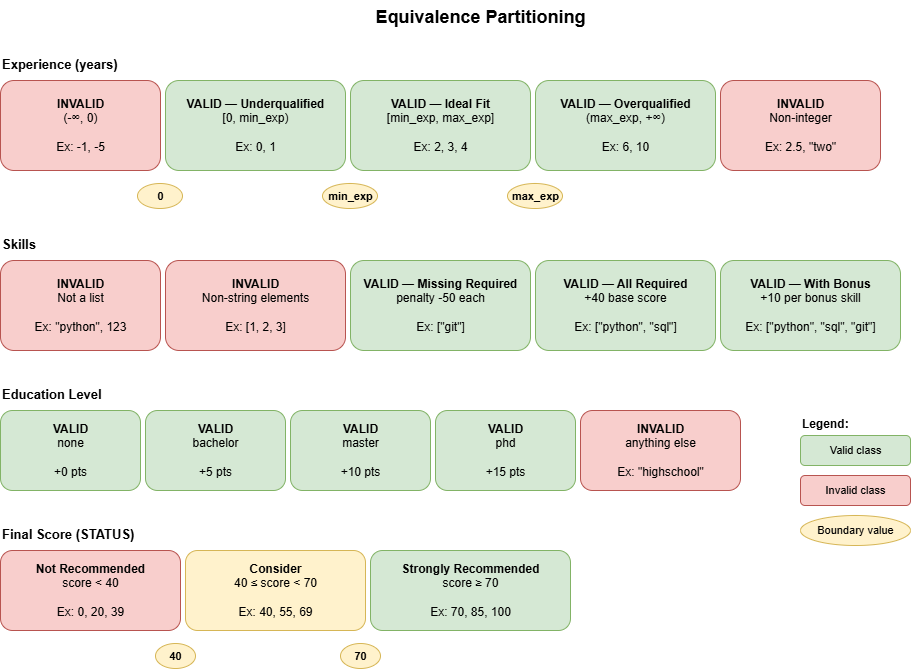

The diagram above was exported from draw.io. Its source (the exported page's mxGraphModel, read from the mxfile embedded in the PNG):
<mxGraphModel dx="1703" dy="940" grid="1" gridSize="10" guides="1" tooltips="1" connect="1" arrows="1" fold="1" page="1" pageScale="1" pageWidth="850" pageHeight="1100" background="light-dark(#FFFFFF,#FFFFFF)" math="0" shadow="0">
  <root>
    <mxCell id="0" />
    <mxCell id="1" parent="0" />
    <mxCell id="2" parent="1" style="text;html=1;fontSize=18;fontStyle=1;align=center;" value="Equivalence Partitioning" vertex="1">
      <mxGeometry height="30" width="600" x="200" y="20" as="geometry" />
    </mxCell>
    <mxCell id="3" parent="1" style="text;html=1;fontSize=13;fontStyle=1;" value="Experience (years)" vertex="1">
      <mxGeometry height="20" width="200" x="20" y="70" as="geometry" />
    </mxCell>
    <mxCell id="4" parent="1" style="html=1;rounded=1;fillColor=#f8cecc;strokeColor=#b85450;align=center;" value="&lt;b&gt;INVALID&lt;/b&gt;&lt;br&gt;(-∞, 0)&lt;br&gt;&lt;br&gt;Ex: -1, -5" vertex="1">
      <mxGeometry height="90" width="160" x="20" y="100" as="geometry" />
    </mxCell>
    <mxCell id="5" parent="1" style="html=1;rounded=1;fillColor=#d5e8d4;strokeColor=#82b366;align=center;" value="&lt;b&gt;VALID — Underqualified&lt;/b&gt;&lt;br&gt;[0, min_exp)&lt;br&gt;&lt;br&gt;Ex: 0, 1" vertex="1">
      <mxGeometry height="90" width="180" x="185" y="100" as="geometry" />
    </mxCell>
    <mxCell id="6" parent="1" style="html=1;rounded=1;fillColor=#d5e8d4;strokeColor=#82b366;align=center;" value="&lt;b&gt;VALID — Ideal Fit&lt;/b&gt;&lt;br&gt;[min_exp, max_exp]&lt;br&gt;&lt;br&gt;Ex: 2, 3, 4" vertex="1">
      <mxGeometry height="90" width="180" x="370" y="100" as="geometry" />
    </mxCell>
    <mxCell id="7" parent="1" style="html=1;rounded=1;fillColor=#d5e8d4;strokeColor=#82b366;align=center;" value="&lt;b&gt;VALID — Overqualified&lt;/b&gt;&lt;br&gt;(max_exp, +∞)&lt;br&gt;&lt;br&gt;Ex: 6, 10" vertex="1">
      <mxGeometry height="90" width="180" x="555" y="100" as="geometry" />
    </mxCell>
    <mxCell id="8" parent="1" style="html=1;rounded=1;fillColor=#f8cecc;strokeColor=#b85450;align=center;" value="&lt;b&gt;INVALID&lt;/b&gt;&lt;br&gt;Non-integer&lt;br&gt;&lt;br&gt;Ex: 2.5, &quot;two&quot;" vertex="1">
      <mxGeometry height="90" width="160" x="740" y="100" as="geometry" />
    </mxCell>
    <mxCell id="9" parent="1" style="html=1;ellipse;fillColor=#fff2cc;strokeColor=#d6b656;align=center;fontSize=11;fontStyle=1;" value="0" vertex="1">
      <mxGeometry height="25" width="45" x="157" y="203" as="geometry" />
    </mxCell>
    <mxCell id="10" parent="1" style="html=1;ellipse;fillColor=#fff2cc;strokeColor=#d6b656;align=center;fontSize=11;fontStyle=1;" value="min_exp" vertex="1">
      <mxGeometry height="25" width="55" x="342" y="203" as="geometry" />
    </mxCell>
    <mxCell id="11" parent="1" style="html=1;ellipse;fillColor=#fff2cc;strokeColor=#d6b656;align=center;fontSize=11;fontStyle=1;" value="max_exp" vertex="1">
      <mxGeometry height="25" width="55" x="527" y="203" as="geometry" />
    </mxCell>
    <mxCell id="12" parent="1" style="text;html=1;fontSize=13;fontStyle=1;" value="Skills" vertex="1">
      <mxGeometry height="20" width="200" x="20" y="250" as="geometry" />
    </mxCell>
    <mxCell id="13" parent="1" style="html=1;rounded=1;fillColor=#f8cecc;strokeColor=#b85450;align=center;" value="&lt;b&gt;INVALID&lt;/b&gt;&lt;br&gt;Not a list&lt;br&gt;&lt;br&gt;Ex: &quot;python&quot;, 123" vertex="1">
      <mxGeometry height="90" width="160" x="20" y="280" as="geometry" />
    </mxCell>
    <mxCell id="14" parent="1" style="html=1;rounded=1;fillColor=#f8cecc;strokeColor=#b85450;align=center;" value="&lt;b&gt;INVALID&lt;/b&gt;&lt;br&gt;Non-string elements&lt;br&gt;&lt;br&gt;Ex: [1, 2, 3]" vertex="1">
      <mxGeometry height="90" width="180" x="185" y="280" as="geometry" />
    </mxCell>
    <mxCell id="15" parent="1" style="html=1;rounded=1;fillColor=#d5e8d4;strokeColor=#82b366;align=center;" value="&lt;b&gt;VALID — Missing Required&lt;/b&gt;&lt;br&gt;penalty -50 each&lt;br&gt;&lt;br&gt;Ex: [&quot;git&quot;]" vertex="1">
      <mxGeometry height="90" width="180" x="370" y="280" as="geometry" />
    </mxCell>
    <mxCell id="16" parent="1" style="html=1;rounded=1;fillColor=#d5e8d4;strokeColor=#82b366;align=center;" value="&lt;b&gt;VALID — All Required&lt;/b&gt;&lt;br&gt;+40 base score&lt;br&gt;&lt;br&gt;Ex: [&quot;python&quot;, &quot;sql&quot;]" vertex="1">
      <mxGeometry height="90" width="180" x="555" y="280" as="geometry" />
    </mxCell>
    <mxCell id="17" parent="1" style="html=1;rounded=1;fillColor=#d5e8d4;strokeColor=#82b366;align=center;" value="&lt;b&gt;VALID — With Bonus&lt;/b&gt;&lt;br&gt;+10 per bonus skill&lt;br&gt;&lt;br&gt;Ex: [&quot;python&quot;, &quot;sql&quot;, &quot;git&quot;]" vertex="1">
      <mxGeometry height="90" width="180" x="740" y="280" as="geometry" />
    </mxCell>
    <mxCell id="18" parent="1" style="text;html=1;fontSize=13;fontStyle=1;" value="Education Level" vertex="1">
      <mxGeometry height="20" width="200" x="20" y="400" as="geometry" />
    </mxCell>
    <mxCell id="19" parent="1" style="html=1;rounded=1;fillColor=#d5e8d4;strokeColor=#82b366;align=center;" value="&lt;b&gt;VALID&lt;/b&gt;&lt;br&gt;none&lt;br&gt;&lt;br&gt;+0 pts" vertex="1">
      <mxGeometry height="80" width="140" x="20" y="430" as="geometry" />
    </mxCell>
    <mxCell id="20" parent="1" style="html=1;rounded=1;fillColor=#d5e8d4;strokeColor=#82b366;align=center;" value="&lt;b&gt;VALID&lt;/b&gt;&lt;br&gt;bachelor&lt;br&gt;&lt;br&gt;+5 pts" vertex="1">
      <mxGeometry height="80" width="140" x="165" y="430" as="geometry" />
    </mxCell>
    <mxCell id="21" parent="1" style="html=1;rounded=1;fillColor=#d5e8d4;strokeColor=#82b366;align=center;" value="&lt;b&gt;VALID&lt;/b&gt;&lt;br&gt;master&lt;br&gt;&lt;br&gt;+10 pts" vertex="1">
      <mxGeometry height="80" width="140" x="310" y="430" as="geometry" />
    </mxCell>
    <mxCell id="22" parent="1" style="html=1;rounded=1;fillColor=#d5e8d4;strokeColor=#82b366;align=center;" value="&lt;b&gt;VALID&lt;/b&gt;&lt;br&gt;phd&lt;br&gt;&lt;br&gt;+15 pts" vertex="1">
      <mxGeometry height="80" width="140" x="455" y="430" as="geometry" />
    </mxCell>
    <mxCell id="23" parent="1" style="html=1;rounded=1;fillColor=#f8cecc;strokeColor=#b85450;align=center;" value="&lt;b&gt;INVALID&lt;/b&gt;&lt;br&gt;anything else&lt;br&gt;&lt;br&gt;Ex: &quot;highschool&quot;" vertex="1">
      <mxGeometry height="80" width="160" x="600" y="430" as="geometry" />
    </mxCell>
    <mxCell id="24" parent="1" style="text;html=1;fontSize=13;fontStyle=1;" value="Final Score (STATUS)" vertex="1">
      <mxGeometry height="20" width="250" x="20" y="540" as="geometry" />
    </mxCell>
    <mxCell id="25" parent="1" style="html=1;rounded=1;fillColor=#f8cecc;strokeColor=#b85450;align=center;" value="&lt;b&gt;Not Recommended&lt;/b&gt;&lt;br&gt;score &lt; 40&lt;br&gt;&lt;br&gt;Ex: 0, 20, 39" vertex="1">
      <mxGeometry height="80" width="180" x="20" y="570" as="geometry" />
    </mxCell>
    <mxCell id="26" parent="1" style="html=1;rounded=1;fillColor=#fff2cc;strokeColor=#d6b656;align=center;" value="&lt;b&gt;Consider&lt;/b&gt;&lt;br&gt;40 ≤ score &lt; 70&lt;br&gt;&lt;br&gt;Ex: 40, 55, 69" vertex="1">
      <mxGeometry height="80" width="180" x="205" y="570" as="geometry" />
    </mxCell>
    <mxCell id="27" parent="1" style="html=1;rounded=1;fillColor=#d5e8d4;strokeColor=#82b366;align=center;" value="&lt;b&gt;Strongly Recommended&lt;/b&gt;&lt;br&gt;score ≥ 70&lt;br&gt;&lt;br&gt;Ex: 70, 85, 100" vertex="1">
      <mxGeometry height="80" width="200" x="390" y="570" as="geometry" />
    </mxCell>
    <mxCell id="28" parent="1" style="html=1;ellipse;fillColor=#fff2cc;strokeColor=#d6b656;align=center;fontSize=11;fontStyle=1;" value="40" vertex="1">
      <mxGeometry height="25" width="40" x="175" y="663" as="geometry" />
    </mxCell>
    <mxCell id="29" parent="1" style="html=1;ellipse;fillColor=#fff2cc;strokeColor=#d6b656;align=center;fontSize=11;fontStyle=1;" value="70" vertex="1">
      <mxGeometry height="25" width="40" x="360" y="663" as="geometry" />
    </mxCell>
    <mxCell id="30" parent="1" style="text;html=1;fontSize=12;" value="&lt;b&gt;Legend:&lt;/b&gt;" vertex="1">
      <mxGeometry height="20" width="80" x="820" y="430" as="geometry" />
    </mxCell>
    <mxCell id="31" parent="1" style="html=1;rounded=1;fillColor=#d5e8d4;strokeColor=#82b366;align=center;fontSize=11;" value="Valid class" vertex="1">
      <mxGeometry height="30" width="110" x="820" y="455" as="geometry" />
    </mxCell>
    <mxCell id="32" parent="1" style="html=1;rounded=1;fillColor=#f8cecc;strokeColor=#b85450;align=center;fontSize=11;" value="Invalid class" vertex="1">
      <mxGeometry height="30" width="110" x="820" y="495" as="geometry" />
    </mxCell>
    <mxCell id="33" parent="1" style="html=1;ellipse;fillColor=#fff2cc;strokeColor=#d6b656;align=center;fontSize=11;" value="Boundary value" vertex="1">
      <mxGeometry height="30" width="110" x="820" y="535" as="geometry" />
    </mxCell>
  </root>
</mxGraphModel>